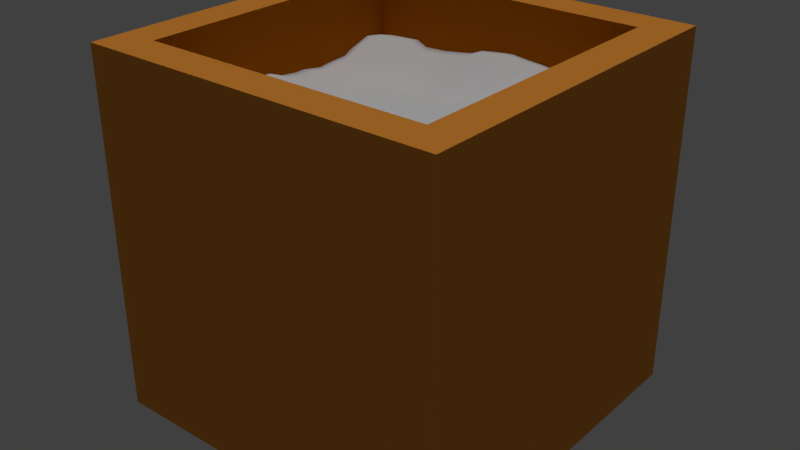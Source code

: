 # Source: box_01_mockup.blend  (saved by Blender 2.78.0; exported with 4.5.12 LTS)
import bpy
from mathutils import Matrix  # noqa: F401  (used for matrix-valued properties, if any)

bpy.ops.wm.read_factory_settings(use_empty=True)
scene = bpy.context.scene
scene.name = 'Scene'

# ---- collections
col_collection_1 = bpy.data.collections.new('Collection 1'); scene.collection.children.link(col_collection_1)

# ---- materials (node trees are filled in below, after node groups)
mat_box_01a_material = bpy.data.materials.new('box_01a_material')
mat_box_01a_material.alpha_threshold = 0.0
mat_box_01a_material.use_transparent_shadow = False
mat_box_01a_material.diffuse_color = (0.8, 0.2961, 0.04274, 1.0)
mat_box_01a_material.roughness = 0.5
mat_box_01a_material.specular_intensity = 0.0
mat_box_01b_material = bpy.data.materials.new('box_01b_material')
mat_box_01b_material.alpha_threshold = 0.0
mat_box_01b_material.use_transparent_shadow = False
mat_box_01b_material.diffuse_color = (0.4869, 0.1319, 0.003822, 1.0)
mat_box_01b_material.roughness = 0.5
mat_box_01b_material.specular_intensity = 0.0
mat_box_01c_material = bpy.data.materials.new('box_01c_material')
mat_box_01c_material.alpha_threshold = 0.0
mat_box_01c_material.use_transparent_shadow = False
mat_box_01c_material.diffuse_color = (0.7874, 0.7874, 0.7874, 1.0)
mat_box_01c_material.roughness = 0.5
mat_box_01c_material.specular_intensity = 0.0

# ---- material node trees

# ---- world
world_world = bpy.data.worlds.new('World'); scene.world = world_world
world_world.color = (0.05088, 0.05088, 0.05088)
world_world.use_sun_shadow = False
world_world.sun_shadow_jitter_overblur = 0.0
world_world.cycles.sampling_method = 'MANUAL'

# ---- lights
light_hemi_001 = bpy.data.lights.new('Hemi.001', 'SUN')
light_hemi_001.transmission_factor = 0.0
light_hemi_001.angle = 0.1993
light_hemi_001.energy = 0.5
light_hemi_001.shadow_buffer_clip_start = 0.5
light_hemi_001.shadow_soft_size = 0.1
light_hemi_001.shadow_cascade_max_distance = 1000.0
light_hemi = bpy.data.lights.new('Hemi', 'SUN')
light_hemi.transmission_factor = 0.0
light_hemi.angle = 0.1993
light_hemi.energy = 1.0
light_hemi.shadow_buffer_clip_start = 0.5
light_hemi.shadow_soft_size = 0.1
light_hemi.shadow_cascade_max_distance = 1000.0

# ---- meshes
me_cube = bpy.data.meshes.new('Cube')
me_cube.from_pydata([(-0.2151, -0.2151, 0.4096), (0.2151, -0.2151, 0.4106), (-0.2151, 0.2151, 0.4054), (0.2151, 0.2151, 0.4134), (-0.2151, 0.1673, 0.4156), (-0.2147, 0.12, 0.4004), (-0.2149, 0.07211, 0.3979), (-0.2151, 0.02381, 0.4056), (-0.2151, -0.0239, 0.4109), (-0.2151, -0.07169, 0.4098), (-0.2143, -0.1196, 0.3984), (-0.2142, -0.1673, 0.4035), (-0.1673, -0.2151, 0.4183), (-0.1195, -0.2151, 0.4234), (-0.07169, -0.2151, 0.4206), (-0.0239, -0.2151, 0.4135), (0.0239, -0.2151, 0.4146), (0.07167, -0.214, 0.4047), (0.1195, -0.215, 0.4175), (0.1673, -0.2151, 0.419), (0.2151, -0.1673, 0.4125), (0.2151, -0.1195, 0.4136), (0.215, -0.07171, 0.405), (0.2151, -0.0239, 0.4112), (0.2151, 0.0239, 0.4114), (0.2151, 0.07169, 0.4068), (0.2151, 0.1195, 0.4114), (0.2151, 0.1673, 0.4225), (0.1673, 0.2151, 0.4209), (0.1195, 0.2151, 0.4181), (0.07169, 0.2151, 0.4246), (0.0239, 0.2151, 0.4297), (-0.0239, 0.2151, 0.424), (-0.07169, 0.2151, 0.4168), (-0.1195, 0.2151, 0.415), (-0.1673, 0.215, 0.4126), (-0.1668, -0.1673, 0.4186), (-0.165, -0.1195, 0.3917), (-0.167, -0.0717, 0.4196), (-0.1671, -0.02438, 0.417), (-0.167, 0.02292, 0.3923), (-0.167, 0.07208, 0.3923), (-0.1666, 0.1207, 0.3977), (-0.1668, 0.1682, 0.4192), (-0.1192, -0.1672, 0.4187), (-0.1177, -0.1197, 0.4049), (-0.1182, -0.07228, 0.4085), (-0.1185, -0.02609, 0.4011), (-0.1192, 0.02263, 0.3927), (-0.1196, 0.07256, 0.3889), (-0.1209, 0.1255, 0.3743), (-0.1199, 0.1707, 0.3976), (-0.0716, -0.1666, 0.4088), (-0.07162, -0.1201, 0.414), (-0.07196, -0.07254, 0.4136), (-0.07164, -0.02477, 0.4045), (-0.07135, 0.02216, 0.4014), (-0.07155, 0.07162, 0.3911), (-0.07211, 0.1255, 0.3772), (-0.07148, 0.1713, 0.4035), (-0.02385, -0.1669, 0.4184), (-0.02393, -0.1205, 0.4149), (-0.02414, -0.07232, 0.402), (-0.02366, -0.0243, 0.4066), (-0.02384, 0.0238, 0.4159), (-0.02366, 0.07178, 0.3963), (-0.02328, 0.1239, 0.3806), (-0.02385, 0.1685, 0.4236), (0.02395, -0.1673, 0.4334), (0.02411, -0.1202, 0.4215), (0.02391, -0.07173, 0.4076), (0.02495, -0.02386, 0.4018), (0.02528, 0.02311, 0.4067), (0.02448, 0.07101, 0.3947), (0.02458, 0.1215, 0.3927), (0.02391, 0.1673, 0.4278), (0.07153, -0.166, 0.4201), (0.07144, -0.1201, 0.4213), (0.07259, -0.07297, 0.4054), (0.07192, -0.024, 0.4211), (0.07178, 0.02387, 0.4272), (0.07204, 0.07118, 0.4138), (0.07252, 0.1195, 0.3972), (0.07169, 0.1673, 0.4251), (0.1193, -0.1667, 0.4253), (0.1194, -0.1196, 0.4226), (0.119, -0.0723, 0.4074), (0.1191, -0.02387, 0.419), (0.1193, 0.02338, 0.4191), (0.1201, 0.07079, 0.4097), (0.1195, 0.1195, 0.4098), (0.1195, 0.1673, 0.4173), (0.1673, -0.1673, 0.4236), (0.1672, -0.1195, 0.4178), (0.1656, -0.07237, 0.4006), (0.1662, -0.02375, 0.4107), (0.1672, 0.02389, 0.4245), (0.1673, 0.07169, 0.4107), (0.1673, 0.1195, 0.412), (0.1673, 0.1673, 0.4168), (-0.25, -0.25, 0.0), (-0.25, -0.25, 0.5), (-0.25, 0.25, 0.0), (-0.25, 0.25, 0.5), (0.25, -0.25, 0.0), (0.25, -0.25, 0.5), (0.25, 0.25, 0.0), (0.25, 0.25, 0.5), (-0.2, -0.2, 0.5), (-0.2, 0.2, 0.5), (0.2, 0.2, 0.5), (0.2, -0.2, 0.5), (-0.2, -0.2, 0.1104), (-0.2, 0.2, 0.1104), (0.2, 0.2, 0.1104), (0.2, -0.2, 0.1104)], [], [(99, 27, 3, 28), (4, 43, 35, 2), (43, 51, 34, 35), (51, 59, 33, 34), (59, 67, 32, 33), (67, 75, 31, 32), (75, 83, 30, 31), (83, 91, 29, 30), (91, 99, 28, 29), (0, 12, 36, 11), (11, 36, 37, 10), (10, 37, 38, 9), (9, 38, 39, 8), (8, 39, 40, 7), (7, 40, 41, 6), (6, 41, 42, 5), (5, 42, 43, 4), (12, 13, 44, 36), (36, 44, 45, 37), (37, 45, 46, 38), (38, 46, 47, 39), (39, 47, 48, 40), (40, 48, 49, 41), (41, 49, 50, 42), (42, 50, 51, 43), (13, 14, 52, 44), (44, 52, 53, 45), (45, 53, 54, 46), (46, 54, 55, 47), (47, 55, 56, 48), (48, 56, 57, 49), (49, 57, 58, 50), (50, 58, 59, 51), (14, 15, 60, 52), (52, 60, 61, 53), (53, 61, 62, 54), (54, 62, 63, 55), (55, 63, 64, 56), (56, 64, 65, 57), (57, 65, 66, 58), (58, 66, 67, 59), (15, 16, 68, 60), (60, 68, 69, 61), (61, 69, 70, 62), (62, 70, 71, 63), (63, 71, 72, 64), (64, 72, 73, 65), (65, 73, 74, 66), (66, 74, 75, 67), (16, 17, 76, 68), (68, 76, 77, 69), (69, 77, 78, 70), (70, 78, 79, 71), (71, 79, 80, 72), (72, 80, 81, 73), (73, 81, 82, 74), (74, 82, 83, 75), (17, 18, 84, 76), (76, 84, 85, 77), (77, 85, 86, 78), (78, 86, 87, 79), (79, 87, 88, 80), (80, 88, 89, 81), (81, 89, 90, 82), (82, 90, 91, 83), (18, 19, 92, 84), (84, 92, 93, 85), (85, 93, 94, 86), (86, 94, 95, 87), (87, 95, 96, 88), (88, 96, 97, 89), (89, 97, 98, 90), (90, 98, 99, 91), (19, 1, 20, 92), (92, 20, 21, 93), (93, 21, 22, 94), (94, 22, 23, 95), (95, 23, 24, 96), (96, 24, 25, 97), (97, 25, 26, 98), (98, 26, 27, 99), (100, 101, 103, 102), (102, 103, 107, 106), (106, 107, 105, 104), (104, 105, 101, 100), (102, 106, 104, 100), (103, 101, 108, 109), (108, 111, 115, 112), (101, 105, 111, 108), (107, 103, 109, 110), (105, 107, 110, 111), (114, 113, 112, 115), (110, 109, 113, 114), (111, 110, 114, 115), (109, 108, 112, 113)])
me_cube.polygons.foreach_set('use_smooth', [1, 1, 1, 1, 1, 1, 1, 1, 1, 1, 1, 1, 1, 1, 1, 1, 1, 1, 1, 1, 1, 1, 1, 1, 1, 1, 1, 1, 1, 1, 1, 1, 1, 1, 1, 1, 1, 1, 1, 1, 1, 1, 1, 1, 1, 1, 1, 1, 1, 1, 1, 1, 1, 1, 1, 1, 1, 1, 1, 1, 1, 1, 1, 1, 1, 1, 1, 1, 1, 1, 1, 1, 1, 1, 1, 1, 1, 1, 1, 1, 1, 0, 0, 0, 0, 0, 0, 0, 0, 0, 0, 0, 0, 0, 0])
me_cube.polygons.foreach_set('material_index', [2, 2, 2, 2, 2, 2, 2, 2, 2, 2, 2, 2, 2, 2, 2, 2, 2, 2, 2, 2, 2, 2, 2, 2, 2, 2, 2, 2, 2, 2, 2, 2, 2, 2, 2, 2, 2, 2, 2, 2, 2, 2, 2, 2, 2, 2, 2, 2, 2, 2, 2, 2, 2, 2, 2, 2, 2, 2, 2, 2, 2, 2, 2, 2, 2, 2, 2, 2, 2, 2, 2, 2, 2, 2, 2, 2, 2, 2, 2, 2, 2, 0, 0, 0, 0, 0, 0, 1, 0, 0, 0, 1, 1, 1, 1])
_uv = me_cube.uv_layers.new(name='UVMap')
_uv.uv.foreach_set('vector', [0.215, 0.768, 0.2419, 0.768, 0.2418, 0.7946, 0.215, 0.7945, 8.791e-05, 0.7679, 0.02726, 0.7684, 0.02693, 0.7945, 0.0, 0.7946, 0.02726, 0.7684, 0.05342, 0.7701, 0.0538, 0.7945, 0.02693, 0.7945, 0.05342, 0.7701, 0.08069, 0.7704, 0.08067, 0.7945, 0.0538, 0.7945, 0.08069, 0.7704, 0.1076, 0.7686, 0.1076, 0.7944, 0.08067, 0.7945, 0.1076, 0.7686, 0.1345, 0.7679, 0.1345, 0.7944, 0.1076, 0.7944, 0.1345, 0.7679, 0.1613, 0.7679, 0.1613, 0.7944, 0.1345, 0.7944, 0.1613, 0.7679, 0.1881, 0.768, 0.1881, 0.7945, 0.1613, 0.7944, 0.1881, 0.768, 0.215, 0.768, 0.215, 0.7945, 0.1881, 0.7945, 6.069e-05, 0.5557, 0.02699, 0.5556, 0.02725, 0.5821, 0.0005168, 0.5823, 0.0005168, 0.5823, 0.02725, 0.5821, 0.02805, 0.609, 0.0004125, 0.6089, 0.0004125, 0.6089, 0.02805, 0.609, 0.02714, 0.6352, 5.256e-05, 0.6353, 5.256e-05, 0.6353, 0.02714, 0.6352, 0.02707, 0.6615, 5.875e-05, 0.6618, 5.875e-05, 0.6618, 0.02707, 0.6615, 0.0269, 0.6881, 2.02e-05, 0.6884, 2.02e-05, 0.6884, 0.0269, 0.6881, 0.02692, 0.7154, 6.354e-05, 0.7153, 6.354e-05, 0.7153, 0.02692, 0.7154, 0.02722, 0.7423, 0.0001659, 0.7419, 0.0001659, 0.7419, 0.02722, 0.7423, 0.02726, 0.7684, 8.791e-05, 0.7679, 0.02699, 0.5556, 0.05389, 0.5555, 0.05401, 0.5822, 0.02725, 0.5821, 0.02725, 0.5821, 0.05401, 0.5822, 0.05473, 0.6087, 0.02805, 0.609, 0.02805, 0.609, 0.05473, 0.6087, 0.05451, 0.635, 0.02714, 0.6352, 0.02714, 0.6352, 0.05451, 0.635, 0.05425, 0.6608, 0.02707, 0.6615, 0.02707, 0.6615, 0.05425, 0.6608, 0.05377, 0.6879, 0.0269, 0.6881, 0.0269, 0.6881, 0.05377, 0.6879, 0.05356, 0.7157, 0.02692, 0.7154, 0.02692, 0.7154, 0.05356, 0.7157, 0.05269, 0.7453, 0.02722, 0.7423, 0.02722, 0.7423, 0.05269, 0.7453, 0.05342, 0.7701, 0.02726, 0.7684, 0.05389, 0.5555, 0.08073, 0.5556, 0.08069, 0.5826, 0.05401, 0.5822, 0.05401, 0.5822, 0.08069, 0.5826, 0.08071, 0.6084, 0.05473, 0.6087, 0.05473, 0.6087, 0.08071, 0.6084, 0.08052, 0.6348, 0.05451, 0.635, 0.05451, 0.635, 0.08052, 0.6348, 0.08062, 0.6615, 0.05425, 0.6608, 0.05425, 0.6608, 0.08062, 0.6615, 0.08076, 0.6876, 0.05377, 0.6879, 0.05377, 0.6879, 0.08076, 0.6876, 0.08056, 0.7152, 0.05356, 0.7157, 0.05356, 0.7157, 0.08056, 0.7152, 0.08013, 0.7453, 0.05269, 0.7453, 0.05269, 0.7453, 0.08013, 0.7453, 0.08069, 0.7704, 0.05342, 0.7701, 0.08073, 0.5556, 0.1075, 0.5557, 0.1076, 0.5824, 0.08069, 0.5826, 0.08069, 0.5826, 0.1076, 0.5824, 0.1075, 0.6082, 0.08071, 0.6084, 0.08071, 0.6084, 0.1075, 0.6082, 0.1073, 0.6351, 0.08052, 0.6348, 0.08052, 0.6348, 0.1073, 0.6351, 0.1076, 0.6617, 0.08062, 0.6615, 0.08062, 0.6615, 0.1076, 0.6617, 0.1076, 0.6883, 0.08076, 0.6876, 0.08076, 0.6876, 0.1076, 0.6883, 0.1075, 0.7152, 0.08056, 0.7152, 0.08056, 0.7152, 0.1075, 0.7152, 0.1076, 0.7443, 0.08013, 0.7453, 0.08013, 0.7453, 0.1076, 0.7443, 0.1076, 0.7686, 0.08069, 0.7704, 0.1075, 0.5557, 0.1344, 0.5557, 0.1346, 0.5819, 0.1076, 0.5824, 0.1076, 0.5824, 0.1346, 0.5819, 0.1346, 0.6082, 0.1075, 0.6082, 0.1075, 0.6082, 0.1346, 0.6082, 0.1344, 0.6354, 0.1073, 0.6351, 0.1073, 0.6351, 0.1344, 0.6354, 0.1349, 0.662, 0.1076, 0.6617, 0.1076, 0.6617, 0.1349, 0.662, 0.1351, 0.6881, 0.1076, 0.6883, 0.1076, 0.6883, 0.1351, 0.6881, 0.1346, 0.7148, 0.1075, 0.7152, 0.1075, 0.7152, 0.1346, 0.7148, 0.1346, 0.7429, 0.1076, 0.7443, 0.1076, 0.7443, 0.1346, 0.7429, 0.1345, 0.7679, 0.1076, 0.7686, 0.1344, 0.5557, 0.1612, 0.5564, 0.1612, 0.5829, 0.1346, 0.5819, 0.1346, 0.5819, 0.1612, 0.5829, 0.1612, 0.6083, 0.1346, 0.6082, 0.1346, 0.6082, 0.1612, 0.6083, 0.1617, 0.6347, 0.1344, 0.6354, 0.1344, 0.6354, 0.1617, 0.6347, 0.1614, 0.6617, 0.1349, 0.662, 0.1349, 0.662, 0.1614, 0.6617, 0.1614, 0.6882, 0.1351, 0.6881, 0.1351, 0.6881, 0.1614, 0.6882, 0.1614, 0.7147, 0.1346, 0.7148, 0.1346, 0.7148, 0.1614, 0.7147, 0.1616, 0.7417, 0.1346, 0.7429, 0.1346, 0.7429, 0.1616, 0.7417, 0.1613, 0.7679, 0.1345, 0.7679, 0.1612, 0.5564, 0.1881, 0.5557, 0.1881, 0.5824, 0.1612, 0.5829, 0.1612, 0.5829, 0.1881, 0.5824, 0.1881, 0.6086, 0.1612, 0.6083, 0.1612, 0.6083, 0.1881, 0.6086, 0.1878, 0.6351, 0.1617, 0.6347, 0.1617, 0.6347, 0.1878, 0.6351, 0.188, 0.6618, 0.1614, 0.6617, 0.1614, 0.6617, 0.188, 0.6618, 0.188, 0.6881, 0.1614, 0.6882, 0.1614, 0.6882, 0.188, 0.6881, 0.1884, 0.7145, 0.1614, 0.7147, 0.1614, 0.7147, 0.1884, 0.7145, 0.1881, 0.7416, 0.1616, 0.7417, 0.1616, 0.7417, 0.1881, 0.7416, 0.1881, 0.768, 0.1613, 0.7679, 0.1881, 0.5557, 0.215, 0.5556, 0.2151, 0.5821, 0.1881, 0.5824, 0.1881, 0.5824, 0.2151, 0.5821, 0.215, 0.6087, 0.1881, 0.6086, 0.1881, 0.6086, 0.215, 0.6087, 0.2139, 0.6351, 0.1878, 0.6351, 0.1878, 0.6351, 0.2139, 0.6351, 0.2143, 0.662, 0.188, 0.6618, 0.188, 0.6618, 0.2143, 0.662, 0.215, 0.6883, 0.188, 0.6881, 0.188, 0.6881, 0.215, 0.6883, 0.2149, 0.715, 0.1884, 0.7145, 0.1884, 0.7145, 0.2149, 0.715, 0.2149, 0.7415, 0.1881, 0.7416, 0.1881, 0.7416, 0.2149, 0.7415, 0.215, 0.768, 0.1881, 0.768, 0.215, 0.5556, 0.2418, 0.5558, 0.2418, 0.5823, 0.2151, 0.5821, 0.2151, 0.5821, 0.2418, 0.5823, 0.2418, 0.6088, 0.215, 0.6087, 0.215, 0.6087, 0.2418, 0.6088, 0.2417, 0.6355, 0.2139, 0.6351, 0.2139, 0.6351, 0.2417, 0.6355, 0.2418, 0.6619, 0.2143, 0.662, 0.2143, 0.662, 0.2418, 0.6619, 0.2418, 0.6885, 0.215, 0.6883, 0.215, 0.6883, 0.2418, 0.6885, 0.2418, 0.7151, 0.2149, 0.715, 0.2149, 0.715, 0.2418, 0.7151, 0.2418, 0.7416, 0.2149, 0.7415, 0.2149, 0.7415, 0.2418, 0.7416, 0.2419, 0.768, 0.215, 0.768, 0.5621, 0.5555, 0.281, 0.5555, 0.281, 0.2778, 0.5621, 0.2778, 0.0, 0.2778, 2.513e-08, 0.0, 0.281, 6.622e-08, 0.281, 0.2778, 0.281, 0.2778, 0.281, 0.5555, 0.0, 0.5555, 1.675e-08, 0.2778, 0.281, 0.2778, 0.281, 0.0, 0.5621, 0.0, 0.5621, 0.2778, 0.5621, 0.2778, 0.5621, 4.139e-08, 0.8431, 0.0, 0.8431, 0.2778, 0.843, 0.5555, 0.5621, 0.5556, 0.5902, 0.5278, 0.8149, 0.5277, 1.0, 0.5556, 1.0, 0.7778, 0.781, 0.7778, 0.781, 0.5556, 0.5621, 0.5556, 0.5621, 0.2779, 0.5902, 0.3056, 0.5902, 0.5278, 0.843, 0.2778, 0.843, 0.5555, 0.8149, 0.5277, 0.8149, 0.3055, 0.5621, 0.2779, 0.843, 0.2778, 0.8149, 0.3055, 0.5902, 0.3056, 0.5058, 0.5555, 0.5058, 0.7777, 0.281, 0.7778, 0.281, 0.5556, 0.5, 0.7778, 0.5, 1.0, 0.281, 1.0, 0.281, 0.7778, 0.5621, 1.0, 0.5621, 0.7778, 0.781, 0.7778, 0.781, 1.0, 0.5621, 0.7778, 0.5621, 0.5556, 0.781, 0.5556, 0.781, 0.7778])
me_cube.materials.append(mat_box_01a_material)
me_cube.materials.append(mat_box_01b_material)
me_cube.materials.append(mat_box_01c_material)
me_cube.use_remesh_preserve_volume = False
me_cube.use_remesh_preserve_attributes = False
me_cube.use_mirror_vertex_groups = False
me_cube.update()

# ---- objects
ob_cube = bpy.data.objects.new('Cube', me_cube)
ob_bottom_light = bpy.data.objects.new('bottom_light', light_hemi_001)
ob_top_height = bpy.data.objects.new('top_height', light_hemi)

# ---- transforms, parenting, visibility, modifiers, constraints
ob_cube.location = (0.0, 0.0, 0.0)
ob_cube.lineart.crease_threshold = 0.0
ob_bottom_light.location = (0.0, 0.0, -100.0)
ob_bottom_light.rotation_euler = (0.0, 3.142, 0.0)
ob_bottom_light.hide_viewport = True
ob_bottom_light.hide_select = True
ob_bottom_light.lineart.crease_threshold = 0.0
ob_top_height.location = (0.0, 0.0, 100.0)
ob_top_height.hide_viewport = True
ob_top_height.hide_select = True
ob_top_height.lineart.crease_threshold = 0.0

# ---- collection membership
col_collection_1.objects.link(ob_cube)
col_collection_1.objects.link(ob_bottom_light)
col_collection_1.objects.link(ob_top_height)

# ---- scene / render settings (as saved in the file)
scene.frame_start = 1; scene.frame_end = 250; scene.frame_set(1)
scene.render.engine = 'BLENDER_EEVEE_NEXT'
scene.render.resolution_percentage = 50
scene.render.dither_intensity = 0.0
scene.cycles.use_denoising = False
scene.cycles.samples = 128
scene.cycles.sampling_pattern = 'TABULATED_SOBOL'
scene.cycles.light_sampling_threshold = 0.0
scene.cycles.use_adaptive_sampling = False
scene.cycles.use_light_tree = False
scene.cycles.blur_glossy = 0.0
scene.cycles.sample_clamp_indirect = 0.0
scene.view_settings.view_transform = 'Standard'
bpy.context.view_layer.update()

# ---- added for rendering (the .blend has no active camera): camera
cam_auto = bpy.data.cameras.new('AutoCamera')
cam_auto.lens = 50.0
cam_auto.sensor_width = 36.0
cam_auto.clip_end = 1000.0
ob_auto_camera = bpy.data.objects.new('AutoCamera', cam_auto)
scene.collection.objects.link(ob_auto_camera)
ob_auto_camera.location = (0.801268, -0.961522, 0.891014)
ob_auto_camera.rotation_euler = (1.09748, -7.21219e-08, 0.694738)
scene.camera = ob_auto_camera
bpy.context.view_layer.update()
